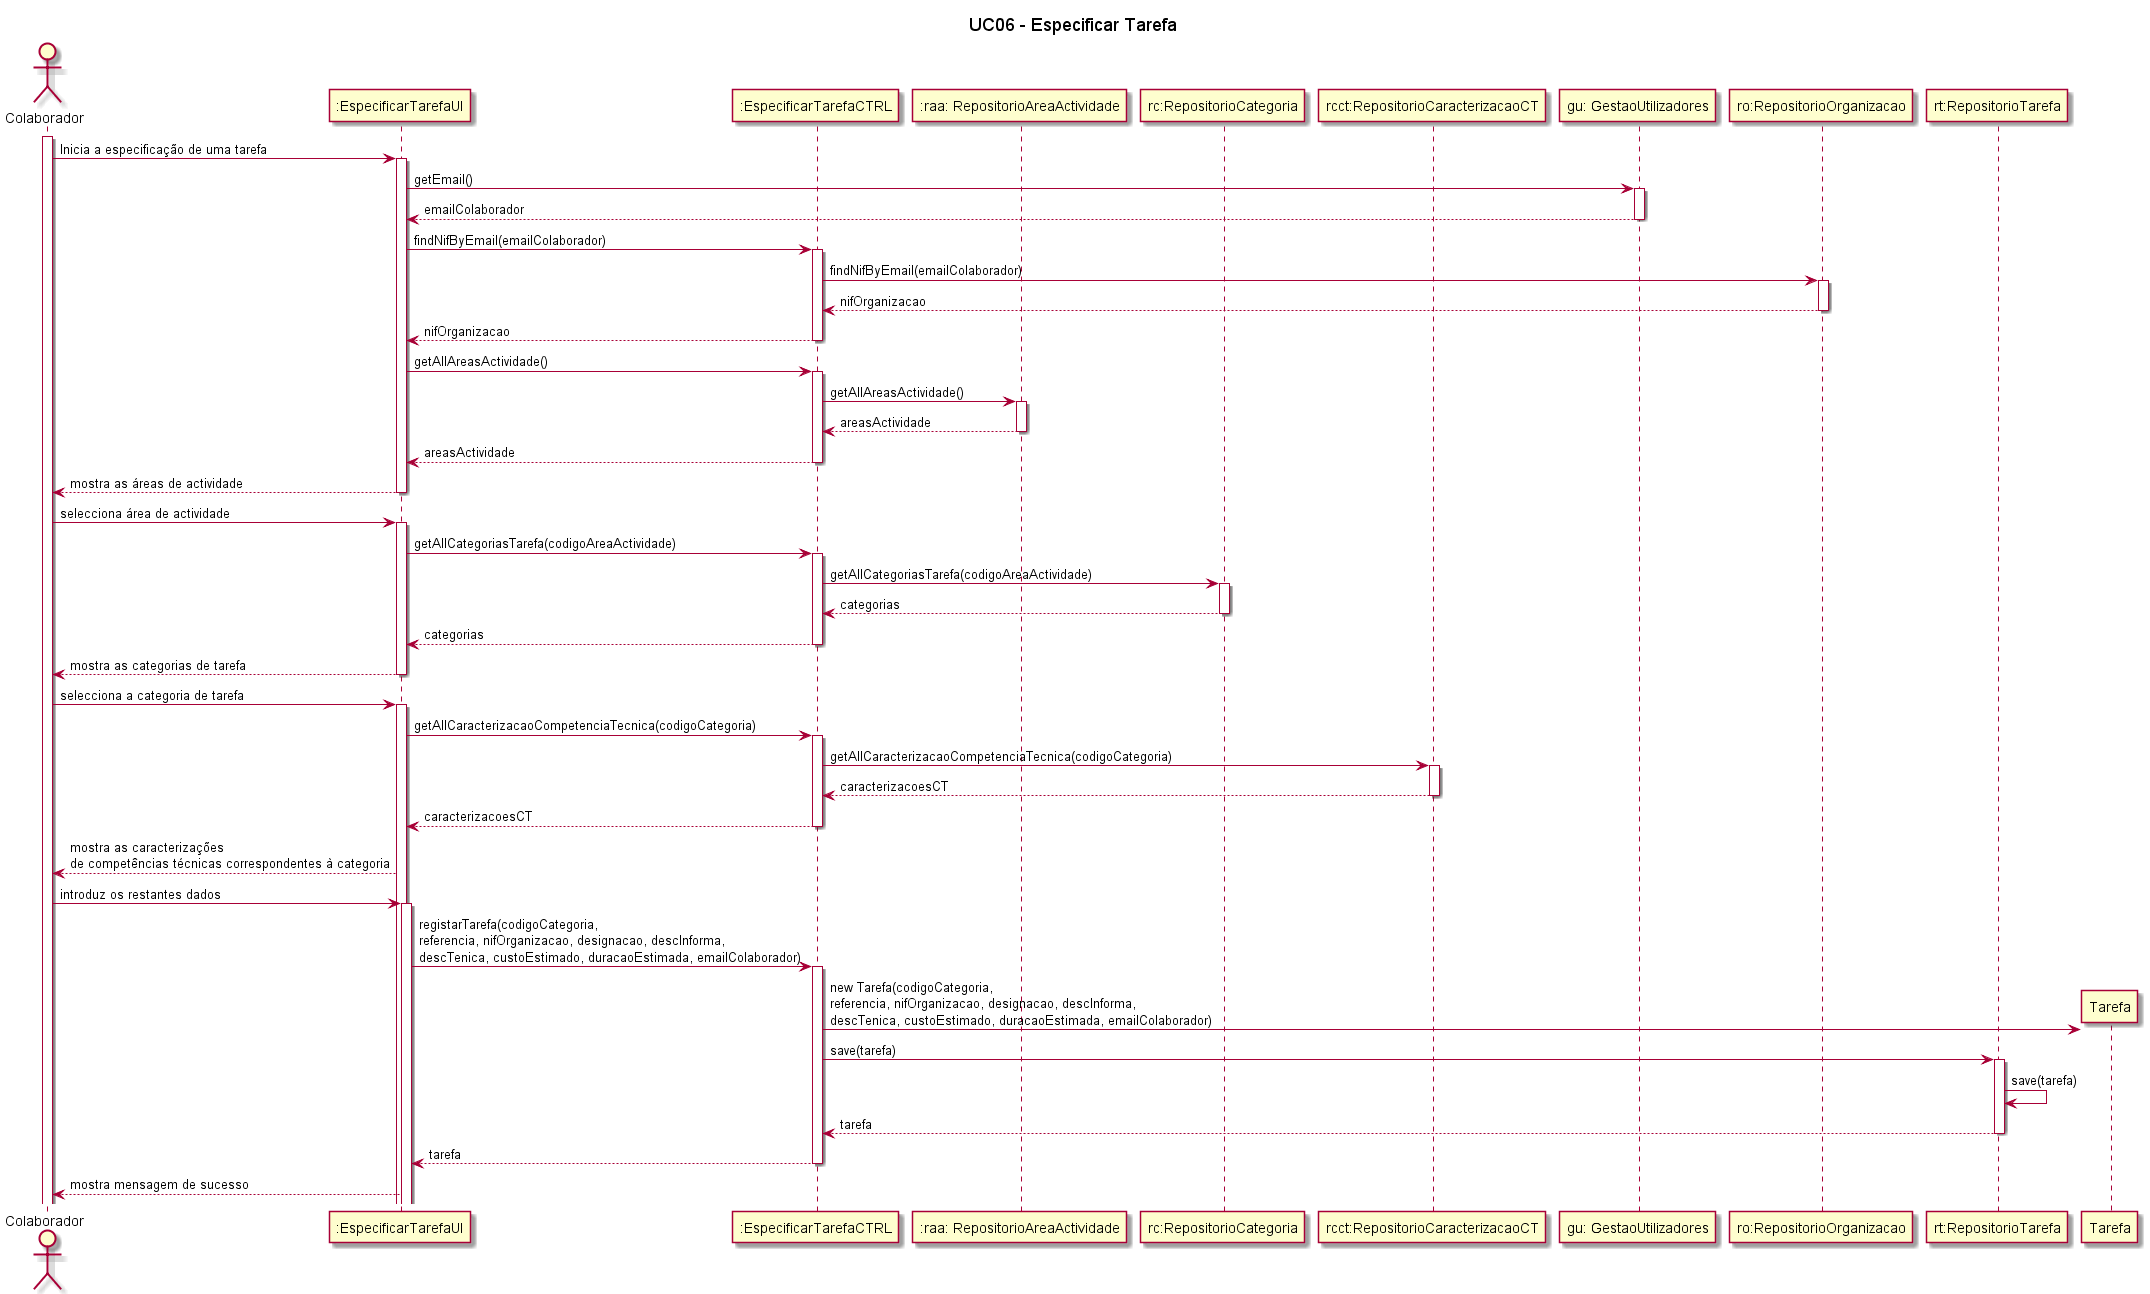

The diagram above was rendered by PlantUML. Its source (embedded in the PNG):
@startuml

title UC06 - Especificar Tarefa

actor Colaborador 
participant ":EspecificarTarefaUI" as EspecificarTarefaUI
participant ":EspecificarTarefaCTRL" as EspecificarTarefaCTRL
participant ":raa: RepositorioAreaActividade" as RepositorioAreaActividade
participant "rc:RepositorioCategoria" as RepositorioCategoria
participant "rcct:RepositorioCaracterizacaoCT" as RepositorioCCT
participant "gu: GestaoUtilizadores" as GestaoUtilizadoresCTRL
participant "ro:RepositorioOrganizacao" as RepositorioOrganizacao
participant "rt:RepositorioTarefa" as RepositorioTarefa

activate Colaborador
Colaborador -> EspecificarTarefaUI: Inicia a especificação de uma tarefa
activate EspecificarTarefaUI
EspecificarTarefaUI -> GestaoUtilizadoresCTRL: getEmail()
activate GestaoUtilizadoresCTRL
GestaoUtilizadoresCTRL --> EspecificarTarefaUI: emailColaborador
deactivate GestaoUtilizadoresCTRL

EspecificarTarefaUI -> EspecificarTarefaCTRL: findNifByEmail(emailColaborador)
activate EspecificarTarefaCTRL
EspecificarTarefaCTRL -> RepositorioOrganizacao: findNifByEmail(emailColaborador)
activate RepositorioOrganizacao
RepositorioOrganizacao --> EspecificarTarefaCTRL: nifOrganizacao
deactivate RepositorioOrganizacao
EspecificarTarefaCTRL --> EspecificarTarefaUI: nifOrganizacao
deactivate EspecificarTarefaCTRL

EspecificarTarefaUI -> EspecificarTarefaCTRL: getAllAreasActividade()
activate EspecificarTarefaCTRL
EspecificarTarefaCTRL -> RepositorioAreaActividade: getAllAreasActividade()
activate RepositorioAreaActividade
RepositorioAreaActividade --> EspecificarTarefaCTRL: areasActividade
deactivate RepositorioAreaActividade
EspecificarTarefaCTRL --> EspecificarTarefaUI: areasActividade
deactivate EspecificarTarefaCTRL
EspecificarTarefaUI --> Colaborador: mostra as áreas de actividade
deactivate EspecificarTarefaUI

Colaborador -> EspecificarTarefaUI: selecciona área de actividade
activate EspecificarTarefaUI
EspecificarTarefaUI -> EspecificarTarefaCTRL: getAllCategoriasTarefa(codigoAreaActividade)
activate EspecificarTarefaCTRL
EspecificarTarefaCTRL -> RepositorioCategoria: getAllCategoriasTarefa(codigoAreaActividade)
activate RepositorioCategoria
RepositorioCategoria --> EspecificarTarefaCTRL: categorias
deactivate RepositorioCategoria
EspecificarTarefaCTRL --> EspecificarTarefaUI: categorias
deactivate EspecificarTarefaCTRL
EspecificarTarefaUI --> Colaborador: mostra as categorias de tarefa
deactivate EspecificarTarefaUI

Colaborador -> EspecificarTarefaUI: selecciona a categoria de tarefa
activate EspecificarTarefaUI
EspecificarTarefaUI -> EspecificarTarefaCTRL: getAllCaracterizacaoCompetenciaTecnica(codigoCategoria)
activate EspecificarTarefaCTRL
EspecificarTarefaCTRL -> RepositorioCCT: getAllCaracterizacaoCompetenciaTecnica(codigoCategoria)
activate RepositorioCCT
RepositorioCCT --> EspecificarTarefaCTRL: caracterizacoesCT
deactivate RepositorioCCT
EspecificarTarefaCTRL --> EspecificarTarefaUI: caracterizacoesCT
deactivate EspecificarTarefaCTRL
EspecificarTarefaUI --> Colaborador: mostra as caracterizações \nde competências técnicas correspondentes à categoria

Colaborador -> EspecificarTarefaUI: introduz os restantes dados
activate EspecificarTarefaUI
EspecificarTarefaUI -> EspecificarTarefaCTRL: registarTarefa(codigoCategoria, \nreferencia, nifOrganizacao, designacao, descInforma, \ndescTenica, custoEstimado, duracaoEstimada, emailColaborador)
activate EspecificarTarefaCTRL
create Tarefa
EspecificarTarefaCTRL -> Tarefa: new Tarefa(codigoCategoria, \nreferencia, nifOrganizacao, designacao, descInforma, \ndescTenica, custoEstimado, duracaoEstimada, emailColaborador)
EspecificarTarefaCTRL -> RepositorioTarefa: save(tarefa)
activate RepositorioTarefa
RepositorioTarefa -> RepositorioTarefa: save(tarefa)
RepositorioTarefa --> EspecificarTarefaCTRL: tarefa
deactivate RepositorioTarefa
EspecificarTarefaCTRL --> EspecificarTarefaUI: tarefa
deactivate EspecificarTarefaCTRL
EspecificarTarefaUI --> Colaborador: mostra mensagem de sucesso 







@enduml